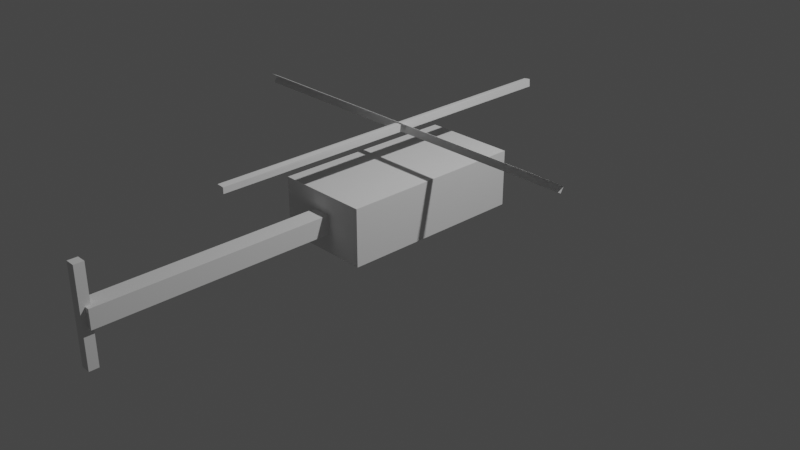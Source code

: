 # Source: heli.blend  (saved by Blender 4.0.36; exported with 4.5.12 LTS)
import bpy
from mathutils import Matrix  # noqa: F401  (used for matrix-valued properties, if any)

bpy.ops.wm.read_factory_settings(use_empty=True)
scene = bpy.context.scene
scene.name = 'Scene'

# ---- collections
col_collection = bpy.data.collections.new('Collection'); scene.collection.children.link(col_collection)

# ---- world
world_world = bpy.data.worlds.new('World'); scene.world = world_world
world_world.use_nodes = True; world_world.node_tree.nodes.clear()
_N = world_world.node_tree.nodes; _L = world_world.node_tree.links
n0 = _N.new('ShaderNodeOutputWorld'); n0.name = 'World Output'; n0.location = (300, 300)
n1 = _N.new('ShaderNodeBackground'); n1.name = 'Background'; n1.location = (10, 300)
n1.inputs[0].default_value = (0.05088, 0.05088, 0.05088, 1.0)
_L.new(n1.outputs[0], n0.inputs[0])
n0.is_active_output = True
world_world.color = (0.05088, 0.05088, 0.05088)
world_world.use_sun_shadow = False
world_world.sun_shadow_jitter_overblur = 0.0

# ---- cameras
cam_camera = bpy.data.cameras.new('Camera')
cam_camera.clip_end = 100.0
cam_camera.ortho_scale = 7.314

# ---- lights
light_light = bpy.data.lights.new('Light', 'POINT')
light_light.transmission_factor = 0.0
light_light.use_soft_falloff = False
light_light.energy = 1000.0
light_light.shadow_soft_size = 0.1
light_light.shadow_maximum_resolution = 0.006
light_light.use_absolute_resolution = True

# ---- meshes
me_cube_001 = bpy.data.meshes.new('Cube.001')
me_cube_001.from_pydata([(-1.0, -1.0, -1.0), (-1.0, -1.0, 1.0), (-1.0, 1.0, -1.0), (-1.0, 1.0, 1.0), (1.0, -1.0, -1.0), (1.0, -1.0, 1.0), (1.0, 1.0, -1.0), (1.0, 1.0, 1.0), (-0.2, -3.5, -0.3333), (-0.2, -3.5, 0.3333), (-0.2, -0.5, -0.3333), (-0.2, -0.5, 0.3333), (0.2, -3.5, -0.3333), (0.2, -3.5, 0.3333), (0.2, -0.5, -0.3333), (0.2, -0.5, 0.3333), (-0.1, -3.55, -1.667), (-0.1, -3.55, 1.667), (-0.1, -3.45, -1.667), (-0.1, -3.45, 1.667), (0.1, -3.55, -1.667), (0.1, -3.55, 1.667), (0.1, -3.45, -1.667), (0.1, -3.45, 1.667)], [], [(6, 2, 3, 7), (4, 6, 7, 5), (0, 4, 5, 1), (0, 2, 6, 4), (5, 7, 3, 1), (10, 8, 9, 11), (14, 10, 11, 15), (12, 14, 15, 13), (8, 12, 13, 9), (8, 10, 14, 12), (13, 15, 11, 9), (18, 16, 17, 19), (22, 18, 19, 23), (20, 22, 23, 21), (16, 20, 21, 17), (16, 18, 22, 20), (21, 23, 19, 17), (2, 0, 1, 3)])
_uv = me_cube_001.uv_layers.new(name='UVMap')
_uv.uv.foreach_set('vector', [0.375, 0.5, 0.375, 0.25, 0.625, 0.25, 0.625, 0.5, 0.375, 0.75, 0.375, 0.5, 0.625, 0.5, 0.625, 0.75, 0.375, 1.0, 0.375, 0.75, 0.625, 0.75, 0.625, 1.0, 0.125, 0.75, 0.125, 0.5, 0.375, 0.5, 0.375, 0.75, 0.625, 0.75, 0.625, 0.5, 0.875, 0.5, 0.875, 0.75, 0.375, 0.25, 0.375, 0.0, 0.625, 0.0, 0.625, 0.25, 0.375, 0.5, 0.375, 0.25, 0.625, 0.25, 0.625, 0.5, 0.375, 0.75, 0.375, 0.5, 0.625, 0.5, 0.625, 0.75, 0.375, 1.0, 0.375, 0.75, 0.625, 0.75, 0.625, 1.0, 0.125, 0.75, 0.125, 0.5, 0.375, 0.5, 0.375, 0.75, 0.625, 0.75, 0.625, 0.5, 0.875, 0.5, 0.875, 0.75, 0.375, 0.25, 0.375, 0.0, 0.625, 0.0, 0.625, 0.25, 0.375, 0.5, 0.375, 0.25, 0.625, 0.25, 0.625, 0.5, 0.375, 0.75, 0.375, 0.5, 0.625, 0.5, 0.625, 0.75, 0.375, 1.0, 0.375, 0.75, 0.625, 0.75, 0.625, 1.0, 0.125, 0.75, 0.125, 0.5, 0.375, 0.5, 0.375, 0.75, 0.625, 0.75, 0.625, 0.5, 0.875, 0.5, 0.875, 0.75, 0.375, 0.25, 0.375, 0.0, 0.625, 0.0, 0.625, 0.25])
me_cube_001.update()
me_cube_004 = bpy.data.meshes.new('Cube.004')
me_cube_004.from_pydata([(4.0, 0.05498, 3.355), (4.0, 0.02103, 3.177), (-4.0, 0.01242, 3.162), (4.0, -0.009854, 3.509), (-4.0, -0.01242, 3.505), (-4.0, 0.05157, 3.405), (0.08656, -2.105, 3.422), (0.08565, -2.105, 3.212), (0.07232, 1.895, 3.227), (-0.01895, -2.105, 3.117), (-0.07241, -2.105, 3.438), (-0.07908, 1.895, 3.473), (0.06131, 1.895, 3.502)], [], [(0, 2, 5), (3, 5, 4), (2, 0, 1), (3, 0, 5), (6, 8, 12), (10, 12, 11), (8, 6, 7), (7, 9, 8), (10, 6, 12)])
_uv = me_cube_004.uv_layers.new(name='UVMap')
_uv.uv.foreach_set('vector', [0.9485, 1.0, 0.7638, 0.5, 0.9779, 0.5, 0.2594, 1.0, 0.08747, 0.5, 0.2638, 0.5, 0.7638, 0.5, 0.9485, 1.0, 0.8061, 1.0, 0.2594, 1.0, 0.04541, 1.0, 0.08747, 0.5, 0.9485, 1.0, 0.7638, 0.5, 0.9779, 0.5, 0.2594, 1.0, 0.08747, 0.5, 0.2638, 0.5, 0.7638, 0.5, 0.9485, 1.0, 0.8061, 1.0, 0.8061, 1.0, 0.68, 1.0, 0.7638, 0.5, 0.2594, 1.0, 0.04541, 1.0, 0.08747, 0.5])
me_cube_004.update()

# ---- objects
ob_light = bpy.data.objects.new('Light', light_light)
ob_camera = bpy.data.objects.new('Camera', cam_camera)
ob_body = bpy.data.objects.new('body', me_cube_001)
ob_helice = bpy.data.objects.new('helice', me_cube_004)

# ---- transforms, parenting, visibility, modifiers, constraints
ob_light.location = (4.076, 1.005, 5.904)
ob_light.rotation_euler = (0.6503, 0.05522, 1.866)
ob_light.lock_rotations_4d = False
ob_light.empty_display_type = 'ARROWS'
ob_light.color = (0.0, 0.0, 0.0, 0.0)
ob_light.lineart.crease_threshold = 0.0
ob_camera.location = (7.359, -6.926, 4.958)
ob_camera.rotation_euler = (1.109, 0.0, 0.8149)
ob_camera.lock_rotations_4d = False
ob_camera.empty_display_type = 'ARROWS'
ob_camera.color = (0.0, 0.0, 0.0, 0.0)
ob_camera.display_type = 'WIRE'
ob_camera.lineart.crease_threshold = 0.0
ob_body.location = (0.0, 0.0, 0.3097)
ob_body.scale = (0.5, 1.0, 0.3)
ob_helice.location = (0.0, 0.0, -0.005516)
ob_helice.scale = (0.5, 1.0, 0.3)

# ---- collection membership
col_collection.objects.link(ob_light)
col_collection.objects.link(ob_camera)
col_collection.objects.link(ob_body)
col_collection.objects.link(ob_helice)

# ---- scene / render settings (as saved in the file)
scene.camera = ob_camera
scene.frame_start = 1; scene.frame_end = 250; scene.frame_set(1)
scene.render.engine = 'CYCLES'
scene.cycles.sampling_pattern = 'TABULATED_SOBOL'
scene.view_settings.view_transform = 'Filmic'
bpy.context.view_layer.update()
